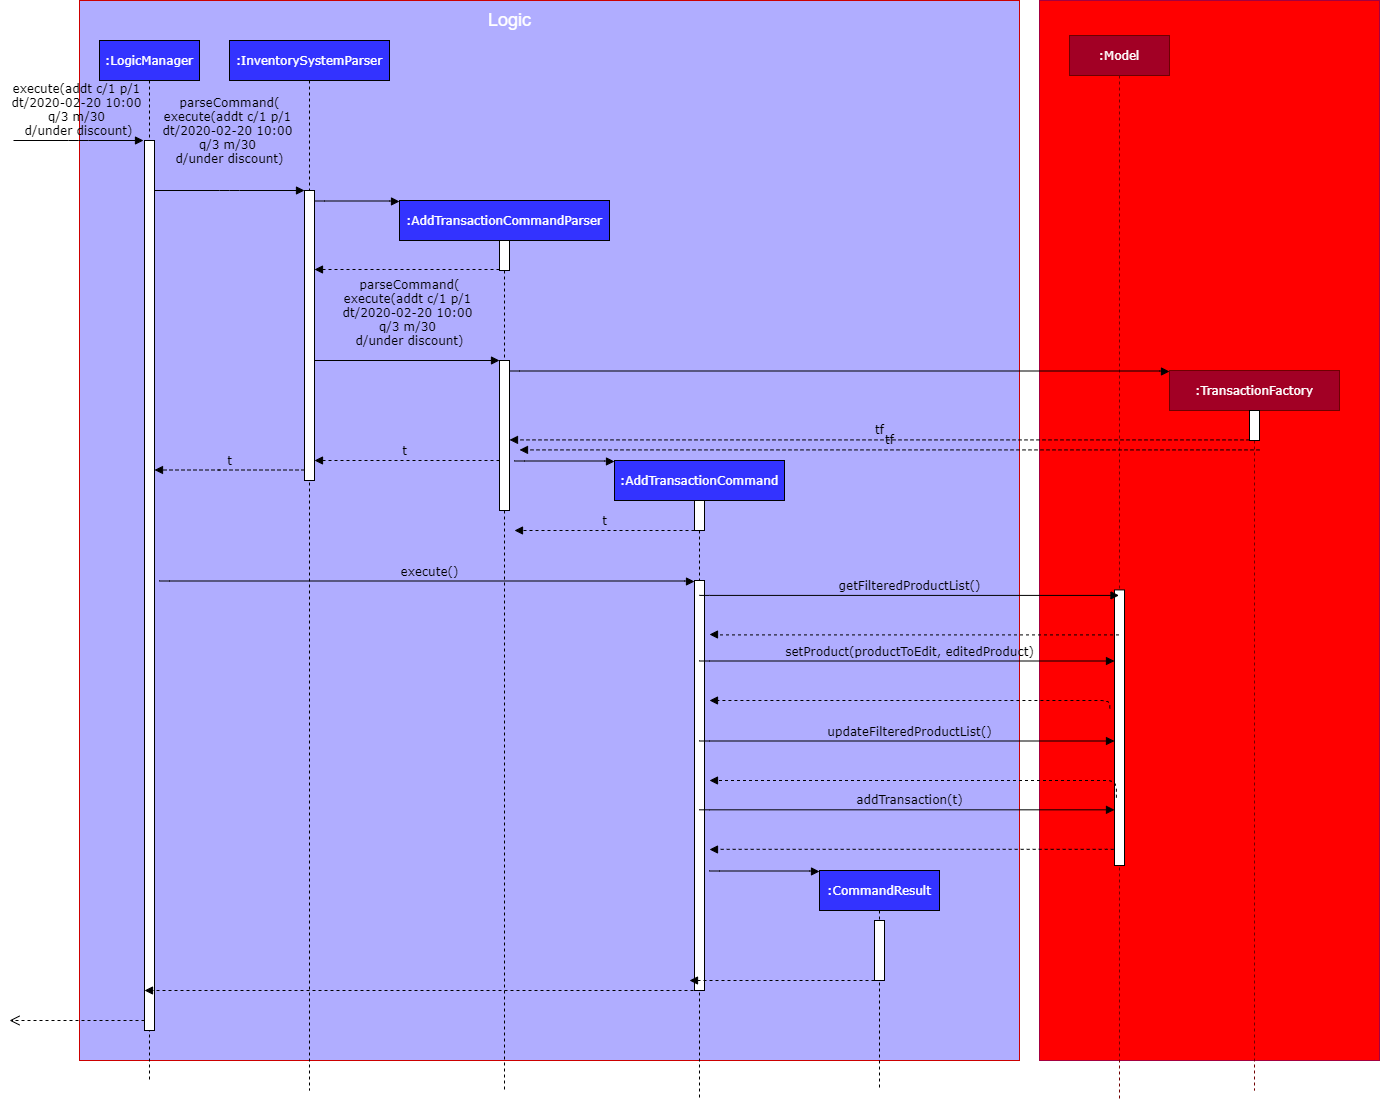

The diagram above was exported from draw.io. Its source (the exported page's mxGraphModel, read from the mxfile embedded in the PNG):
<mxGraphModel dx="5190" dy="2740" grid="1" gridSize="10" guides="1" tooltips="1" connect="1" arrows="1" fold="1" page="1" pageScale="1" pageWidth="1100" pageHeight="850" background="#ffffff" math="0" shadow="0">
  <root>
    <mxCell id="0" />
    <mxCell id="1" parent="0" />
    <mxCell id="g1rUXorUsxn7avGf1ypD-52" value="" style="rounded=0;whiteSpace=wrap;html=1;glass=0;strokeColor=#A50040;fillColor=#FF0000;fontSize=18;fontColor=#ffffff;" vertex="1" parent="1">
      <mxGeometry x="1040" y="40" width="340" height="1060" as="geometry" />
    </mxCell>
    <mxCell id="g1rUXorUsxn7avGf1ypD-1" value="" style="rounded=0;whiteSpace=wrap;html=1;glass=0;fillColor=#B0ADFF;strokeColor=#CC0000;fontColor=#ffffff;" vertex="1" parent="1">
      <mxGeometry x="80" y="40" width="940" height="1060" as="geometry" />
    </mxCell>
    <mxCell id="7baba1c4bc27f4b0-2" value=":InventorySystemParser" style="shape=umlLifeline;perimeter=lifelinePerimeter;whiteSpace=wrap;html=1;container=1;collapsible=0;recursiveResize=0;outlineConnect=0;rounded=0;shadow=0;comic=0;labelBackgroundColor=none;strokeWidth=1;fontFamily=Verdana;fontSize=12;align=center;fontColor=#FFFFFF;fillColor=#3333FF;" parent="1" vertex="1">
      <mxGeometry x="230" y="80" width="160" height="1050" as="geometry" />
    </mxCell>
    <mxCell id="7baba1c4bc27f4b0-10" value="" style="html=1;points=[];perimeter=orthogonalPerimeter;rounded=0;shadow=0;comic=0;labelBackgroundColor=none;strokeWidth=1;fontFamily=Verdana;fontSize=12;align=center;" parent="7baba1c4bc27f4b0-2" vertex="1">
      <mxGeometry x="75" y="150" width="10" height="290" as="geometry" />
    </mxCell>
    <mxCell id="7baba1c4bc27f4b0-3" value=":AddTransactionCommandParser" style="shape=umlLifeline;perimeter=lifelinePerimeter;whiteSpace=wrap;html=1;container=1;collapsible=0;recursiveResize=0;outlineConnect=0;rounded=0;shadow=0;comic=0;labelBackgroundColor=none;strokeWidth=1;fontFamily=Verdana;fontSize=12;align=center;fontColor=#FFFFFF;fillColor=#3333FF;" parent="1" vertex="1">
      <mxGeometry x="400" y="240" width="210" height="890" as="geometry" />
    </mxCell>
    <mxCell id="7baba1c4bc27f4b0-13" value="" style="html=1;points=[];perimeter=orthogonalPerimeter;rounded=0;shadow=0;comic=0;labelBackgroundColor=none;strokeWidth=1;fontFamily=Verdana;fontSize=12;align=center;" parent="7baba1c4bc27f4b0-3" vertex="1">
      <mxGeometry x="100" y="40" width="10" height="30" as="geometry" />
    </mxCell>
    <mxCell id="g1rUXorUsxn7avGf1ypD-14" value="" style="html=1;points=[];perimeter=orthogonalPerimeter;rounded=0;shadow=0;comic=0;labelBackgroundColor=none;strokeWidth=1;fontFamily=Verdana;fontSize=12;align=center;" vertex="1" parent="7baba1c4bc27f4b0-3">
      <mxGeometry x="100" y="160" width="10" height="150" as="geometry" />
    </mxCell>
    <mxCell id="7baba1c4bc27f4b0-5" value=":CommandResult" style="shape=umlLifeline;perimeter=lifelinePerimeter;whiteSpace=wrap;html=1;container=1;collapsible=0;recursiveResize=0;outlineConnect=0;rounded=0;shadow=0;comic=0;labelBackgroundColor=none;strokeWidth=1;fontFamily=Verdana;fontSize=12;align=center;fontColor=#FFFFFF;fillColor=#3333FF;" parent="1" vertex="1">
      <mxGeometry x="820" y="910" width="120" height="220" as="geometry" />
    </mxCell>
    <mxCell id="7baba1c4bc27f4b0-28" value="" style="html=1;points=[];perimeter=orthogonalPerimeter;rounded=0;shadow=0;comic=0;labelBackgroundColor=none;strokeWidth=1;fontFamily=Verdana;fontSize=12;align=center;" parent="7baba1c4bc27f4b0-5" vertex="1">
      <mxGeometry x="55" y="50" width="10" height="60" as="geometry" />
    </mxCell>
    <mxCell id="7baba1c4bc27f4b0-8" value=":LogicManager" style="shape=umlLifeline;perimeter=lifelinePerimeter;whiteSpace=wrap;html=1;container=1;collapsible=0;recursiveResize=0;outlineConnect=0;rounded=0;shadow=0;comic=0;labelBackgroundColor=none;strokeWidth=1;fontFamily=Verdana;fontSize=12;align=center;glass=0;fillColor=#3333FF;fontColor=#FFFFFF;" parent="1" vertex="1">
      <mxGeometry x="100" y="80" width="100" height="1040" as="geometry" />
    </mxCell>
    <mxCell id="7baba1c4bc27f4b0-9" value="" style="html=1;points=[];perimeter=orthogonalPerimeter;rounded=0;shadow=0;comic=0;labelBackgroundColor=none;strokeWidth=1;fontFamily=Verdana;fontSize=12;align=center;" parent="7baba1c4bc27f4b0-8" vertex="1">
      <mxGeometry x="45" y="100" width="10" height="890" as="geometry" />
    </mxCell>
    <mxCell id="7baba1c4bc27f4b0-11" value="parseCommand(&lt;br&gt;execute(addt c/1 p/1&amp;nbsp;&lt;br&gt;dt/2020-02-20 10:00&amp;nbsp;&lt;br&gt;q/3 m/30&amp;nbsp;&lt;br&gt;d/under discount)" style="html=1;verticalAlign=bottom;endArrow=block;entryX=0;entryY=0;labelBackgroundColor=none;fontFamily=Verdana;fontSize=12;edgeStyle=elbowEdgeStyle;elbow=vertical;" parent="1" edge="1">
      <mxGeometry y="22" relative="1" as="geometry">
        <mxPoint x="155" y="230" as="sourcePoint" />
        <mxPoint x="305" y="230" as="targetPoint" />
        <Array as="points">
          <mxPoint x="230" y="230" />
        </Array>
        <mxPoint as="offset" />
      </mxGeometry>
    </mxCell>
    <mxCell id="7baba1c4bc27f4b0-14" value="" style="html=1;verticalAlign=bottom;endArrow=block;labelBackgroundColor=none;fontFamily=Verdana;fontSize=12;edgeStyle=elbowEdgeStyle;elbow=vertical;" parent="1" edge="1">
      <mxGeometry relative="1" as="geometry">
        <mxPoint x="315" y="240" as="sourcePoint" />
        <mxPoint x="400" y="241" as="targetPoint" />
        <Array as="points">
          <mxPoint x="315" y="240.5" />
        </Array>
      </mxGeometry>
    </mxCell>
    <mxCell id="g1rUXorUsxn7avGf1ypD-3" value="execute(addt c/1 p/1 &lt;br&gt;dt/2020-02-20 10:00 &lt;br&gt;q/3 m/30 &lt;br&gt;d/under discount)" style="html=1;verticalAlign=bottom;endArrow=block;entryX=0;entryY=0;labelBackgroundColor=none;fontFamily=Verdana;fontSize=12;edgeStyle=elbowEdgeStyle;elbow=vertical;" edge="1" parent="1">
      <mxGeometry relative="1" as="geometry">
        <mxPoint x="14" y="180" as="sourcePoint" />
        <mxPoint x="144" y="180" as="targetPoint" />
      </mxGeometry>
    </mxCell>
    <mxCell id="g1rUXorUsxn7avGf1ypD-4" style="edgeStyle=orthogonalEdgeStyle;rounded=0;orthogonalLoop=1;jettySize=auto;html=1;exitX=0.5;exitY=1;exitDx=0;exitDy=0;" edge="1" parent="1" source="g1rUXorUsxn7avGf1ypD-1" target="g1rUXorUsxn7avGf1ypD-1">
      <mxGeometry relative="1" as="geometry" />
    </mxCell>
    <mxCell id="g1rUXorUsxn7avGf1ypD-8" value="" style="html=1;verticalAlign=bottom;endArrow=open;dashed=1;endSize=8;labelBackgroundColor=none;fontFamily=Verdana;fontSize=12;edgeStyle=elbowEdgeStyle;elbow=vertical;" edge="1" parent="1">
      <mxGeometry x="0.1111" y="-30" relative="1" as="geometry">
        <mxPoint x="10" y="1060" as="targetPoint" />
        <Array as="points">
          <mxPoint x="145" y="1060" />
        </Array>
        <mxPoint x="145" y="1060" as="sourcePoint" />
        <mxPoint x="-1" as="offset" />
      </mxGeometry>
    </mxCell>
    <mxCell id="g1rUXorUsxn7avGf1ypD-13" value="" style="html=1;verticalAlign=bottom;endArrow=block;dashed=1;endSize=6;labelBackgroundColor=none;fontFamily=Verdana;fontSize=12;edgeStyle=elbowEdgeStyle;elbow=vertical;endFill=1;" edge="1" parent="1">
      <mxGeometry relative="1" as="geometry">
        <mxPoint x="315" y="309" as="targetPoint" />
        <Array as="points">
          <mxPoint x="395" y="309" />
          <mxPoint x="425" y="309" />
        </Array>
        <mxPoint x="500" y="309" as="sourcePoint" />
      </mxGeometry>
    </mxCell>
    <mxCell id="g1rUXorUsxn7avGf1ypD-19" value="parseCommand(&lt;br&gt;execute(addt c/1 p/1&amp;nbsp;&lt;br&gt;dt/2020-02-20 10:00&amp;nbsp;&lt;br&gt;q/3 m/30&amp;nbsp;&lt;br&gt;d/under discount)" style="html=1;verticalAlign=bottom;endArrow=block;entryX=0;entryY=0;labelBackgroundColor=none;fontFamily=Verdana;fontSize=12;edgeStyle=elbowEdgeStyle;elbow=vertical;" edge="1" parent="1">
      <mxGeometry y="10" relative="1" as="geometry">
        <mxPoint x="315" y="400" as="sourcePoint" />
        <mxPoint x="500" y="400" as="targetPoint" />
        <Array as="points" />
        <mxPoint as="offset" />
      </mxGeometry>
    </mxCell>
    <mxCell id="g1rUXorUsxn7avGf1ypD-22" value="t" style="html=1;verticalAlign=bottom;endArrow=block;dashed=1;endSize=6;labelBackgroundColor=none;fontFamily=Verdana;fontSize=12;edgeStyle=elbowEdgeStyle;elbow=vertical;endFill=1;" edge="1" parent="1">
      <mxGeometry relative="1" as="geometry">
        <mxPoint x="315" y="500" as="targetPoint" />
        <Array as="points">
          <mxPoint x="385" y="500" />
          <mxPoint x="415" y="500" />
        </Array>
        <mxPoint x="500" y="500" as="sourcePoint" />
      </mxGeometry>
    </mxCell>
    <mxCell id="g1rUXorUsxn7avGf1ypD-23" value="t" style="html=1;verticalAlign=bottom;endArrow=block;dashed=1;endSize=6;labelBackgroundColor=none;fontFamily=Verdana;fontSize=12;edgeStyle=elbowEdgeStyle;elbow=vertical;endFill=1;" edge="1" parent="1">
      <mxGeometry relative="1" as="geometry">
        <mxPoint x="155" y="509.5" as="targetPoint" />
        <Array as="points">
          <mxPoint x="210" y="509.5" />
          <mxPoint x="240" y="509.5" />
        </Array>
        <mxPoint x="305" y="509.5" as="sourcePoint" />
      </mxGeometry>
    </mxCell>
    <mxCell id="7baba1c4bc27f4b0-4" value=":AddTransactionCommand" style="shape=umlLifeline;perimeter=lifelinePerimeter;whiteSpace=wrap;html=1;container=1;collapsible=0;recursiveResize=0;outlineConnect=0;rounded=0;shadow=0;comic=0;labelBackgroundColor=none;strokeWidth=1;fontFamily=Verdana;fontSize=12;align=center;fontColor=#FFFFFF;fillColor=#3333FF;" parent="1" vertex="1">
      <mxGeometry x="615" y="500" width="170" height="640" as="geometry" />
    </mxCell>
    <mxCell id="7baba1c4bc27f4b0-19" value="" style="html=1;points=[];perimeter=orthogonalPerimeter;rounded=0;shadow=0;comic=0;labelBackgroundColor=none;strokeWidth=1;fontFamily=Verdana;fontSize=12;align=center;" parent="7baba1c4bc27f4b0-4" vertex="1">
      <mxGeometry x="80" y="40" width="10" height="30" as="geometry" />
    </mxCell>
    <mxCell id="g1rUXorUsxn7avGf1ypD-26" value="" style="html=1;points=[];perimeter=orthogonalPerimeter;rounded=0;shadow=0;comic=0;labelBackgroundColor=none;strokeWidth=1;fontFamily=Verdana;fontSize=12;align=center;" vertex="1" parent="7baba1c4bc27f4b0-4">
      <mxGeometry x="80" y="120" width="10" height="410" as="geometry" />
    </mxCell>
    <mxCell id="g1rUXorUsxn7avGf1ypD-24" value="" style="html=1;verticalAlign=bottom;endArrow=block;labelBackgroundColor=none;fontFamily=Verdana;fontSize=12;edgeStyle=elbowEdgeStyle;elbow=vertical;" edge="1" parent="1">
      <mxGeometry y="1" relative="1" as="geometry">
        <mxPoint x="515" y="500" as="sourcePoint" />
        <mxPoint x="615" y="501" as="targetPoint" />
        <Array as="points">
          <mxPoint x="513" y="500.5" />
        </Array>
        <mxPoint y="1" as="offset" />
      </mxGeometry>
    </mxCell>
    <mxCell id="g1rUXorUsxn7avGf1ypD-25" value="t" style="html=1;verticalAlign=bottom;endArrow=block;dashed=1;endSize=6;labelBackgroundColor=none;fontFamily=Verdana;fontSize=12;edgeStyle=elbowEdgeStyle;elbow=vertical;endFill=1;" edge="1" parent="1">
      <mxGeometry relative="1" as="geometry">
        <mxPoint x="515" y="570" as="targetPoint" />
        <Array as="points">
          <mxPoint x="575" y="570" />
          <mxPoint x="605" y="570" />
        </Array>
        <mxPoint x="695" y="570" as="sourcePoint" />
      </mxGeometry>
    </mxCell>
    <mxCell id="g1rUXorUsxn7avGf1ypD-27" value="execute()" style="html=1;verticalAlign=bottom;endArrow=block;labelBackgroundColor=none;fontFamily=Verdana;fontSize=12;edgeStyle=elbowEdgeStyle;elbow=vertical;" edge="1" parent="1">
      <mxGeometry y="1" relative="1" as="geometry">
        <mxPoint x="160" y="620" as="sourcePoint" />
        <mxPoint x="695" y="621" as="targetPoint" />
        <Array as="points">
          <mxPoint x="593" y="620.5" />
        </Array>
        <mxPoint y="1" as="offset" />
      </mxGeometry>
    </mxCell>
    <mxCell id="7baba1c4bc27f4b0-6" value=":Model" style="shape=umlLifeline;perimeter=lifelinePerimeter;whiteSpace=wrap;html=1;container=1;collapsible=0;recursiveResize=0;outlineConnect=0;rounded=0;shadow=0;comic=0;labelBackgroundColor=none;strokeWidth=1;fontFamily=Verdana;fontSize=12;align=center;fillColor=#a20025;strokeColor=#6F0000;fontColor=#ffffff;" parent="1" vertex="1">
      <mxGeometry x="1070" y="75" width="100" height="1065" as="geometry" />
    </mxCell>
    <mxCell id="7baba1c4bc27f4b0-25" value="" style="html=1;points=[];perimeter=orthogonalPerimeter;rounded=0;shadow=0;comic=0;labelBackgroundColor=none;strokeColor=#000000;strokeWidth=1;fillColor=#FFFFFF;fontFamily=Verdana;fontSize=12;fontColor=#000000;align=center;" parent="7baba1c4bc27f4b0-6" vertex="1">
      <mxGeometry x="45" y="554.41" width="10" height="275.59" as="geometry" />
    </mxCell>
    <mxCell id="g1rUXorUsxn7avGf1ypD-28" value="getFilteredProductList()" style="html=1;verticalAlign=bottom;endArrow=block;labelBackgroundColor=none;fontFamily=Verdana;fontSize=12;edgeStyle=elbowEdgeStyle;elbow=vertical;" edge="1" parent="1" target="7baba1c4bc27f4b0-6">
      <mxGeometry y="1" relative="1" as="geometry">
        <mxPoint x="700" y="634.41" as="sourcePoint" />
        <mxPoint x="1089.5" y="634.91" as="targetPoint" />
        <Array as="points">
          <mxPoint x="1133" y="634.91" />
        </Array>
        <mxPoint y="1" as="offset" />
      </mxGeometry>
    </mxCell>
    <mxCell id="g1rUXorUsxn7avGf1ypD-29" value="" style="html=1;verticalAlign=bottom;endArrow=block;dashed=1;endSize=6;labelBackgroundColor=none;fontFamily=Verdana;fontSize=12;edgeStyle=elbowEdgeStyle;elbow=vertical;endFill=1;" edge="1" parent="1" source="7baba1c4bc27f4b0-6">
      <mxGeometry relative="1" as="geometry">
        <mxPoint x="710" y="674" as="targetPoint" />
        <Array as="points">
          <mxPoint x="760" y="674.41" />
          <mxPoint x="790" y="674.41" />
        </Array>
        <mxPoint x="1089.5" y="674.41" as="sourcePoint" />
      </mxGeometry>
    </mxCell>
    <mxCell id="g1rUXorUsxn7avGf1ypD-30" value="Logic" style="text;html=1;align=center;verticalAlign=middle;resizable=0;points=[];autosize=1;fontColor=#FFFFFF;fontSize=18;" vertex="1" parent="1">
      <mxGeometry x="480" y="45" width="60" height="30" as="geometry" />
    </mxCell>
    <mxCell id="g1rUXorUsxn7avGf1ypD-32" value="" style="html=1;verticalAlign=bottom;endArrow=block;labelBackgroundColor=none;fontFamily=Verdana;fontSize=12;edgeStyle=elbowEdgeStyle;elbow=vertical;" edge="1" parent="1">
      <mxGeometry relative="1" as="geometry">
        <mxPoint x="710" y="910" as="sourcePoint" />
        <mxPoint x="820" y="911" as="targetPoint" />
        <Array as="points">
          <mxPoint x="720" y="910.5" />
        </Array>
      </mxGeometry>
    </mxCell>
    <mxCell id="g1rUXorUsxn7avGf1ypD-33" value="" style="html=1;verticalAlign=bottom;endArrow=block;dashed=1;endSize=6;labelBackgroundColor=none;fontFamily=Verdana;fontSize=12;edgeStyle=elbowEdgeStyle;elbow=vertical;endFill=1;" edge="1" parent="1">
      <mxGeometry relative="1" as="geometry">
        <mxPoint x="690" y="1020" as="targetPoint" />
        <Array as="points">
          <mxPoint x="770" y="1020" />
          <mxPoint x="800" y="1020" />
        </Array>
        <mxPoint x="875" y="1020" as="sourcePoint" />
      </mxGeometry>
    </mxCell>
    <mxCell id="g1rUXorUsxn7avGf1ypD-34" value=":TransactionFactory" style="shape=umlLifeline;perimeter=lifelinePerimeter;whiteSpace=wrap;html=1;container=1;collapsible=0;recursiveResize=0;outlineConnect=0;rounded=0;shadow=0;comic=0;labelBackgroundColor=none;strokeWidth=1;fontFamily=Verdana;fontSize=12;align=center;fontColor=#ffffff;fillColor=#a20025;strokeColor=#6F0000;" vertex="1" parent="1">
      <mxGeometry x="1170" y="410" width="170" height="720" as="geometry" />
    </mxCell>
    <mxCell id="g1rUXorUsxn7avGf1ypD-35" value="" style="html=1;points=[];perimeter=orthogonalPerimeter;rounded=0;shadow=0;comic=0;labelBackgroundColor=none;strokeWidth=1;fontFamily=Verdana;fontSize=12;align=center;" vertex="1" parent="g1rUXorUsxn7avGf1ypD-34">
      <mxGeometry x="80" y="40" width="10" height="30" as="geometry" />
    </mxCell>
    <mxCell id="g1rUXorUsxn7avGf1ypD-37" value="" style="html=1;verticalAlign=bottom;endArrow=block;labelBackgroundColor=none;fontFamily=Verdana;fontSize=12;edgeStyle=elbowEdgeStyle;elbow=vertical;" edge="1" parent="1">
      <mxGeometry y="1" relative="1" as="geometry">
        <mxPoint x="510" y="410" as="sourcePoint" />
        <mxPoint x="1170" y="411" as="targetPoint" />
        <Array as="points">
          <mxPoint x="938" y="410.5" />
        </Array>
        <mxPoint y="1" as="offset" />
      </mxGeometry>
    </mxCell>
    <mxCell id="g1rUXorUsxn7avGf1ypD-39" value="tf" style="html=1;verticalAlign=bottom;endArrow=block;dashed=1;endSize=6;labelBackgroundColor=none;fontFamily=Verdana;fontSize=12;edgeStyle=elbowEdgeStyle;elbow=vertical;endFill=1;" edge="1" parent="1">
      <mxGeometry relative="1" as="geometry">
        <mxPoint x="510" y="479.41" as="targetPoint" />
        <Array as="points">
          <mxPoint x="570" y="479.41" />
          <mxPoint x="600" y="479.41" />
        </Array>
        <mxPoint x="1250" y="479.41" as="sourcePoint" />
      </mxGeometry>
    </mxCell>
    <mxCell id="g1rUXorUsxn7avGf1ypD-40" value="setProduct(productToEdit, editedProduct)" style="html=1;verticalAlign=bottom;endArrow=block;labelBackgroundColor=none;fontFamily=Verdana;fontSize=12;edgeStyle=elbowEdgeStyle;elbow=vertical;" edge="1" parent="1" target="7baba1c4bc27f4b0-25">
      <mxGeometry y="1" relative="1" as="geometry">
        <mxPoint x="700" y="699.9999999999999" as="sourcePoint" />
        <mxPoint x="1089.5" y="700.4999999999999" as="targetPoint" />
        <Array as="points">
          <mxPoint x="1133" y="700.5" />
        </Array>
        <mxPoint y="1" as="offset" />
      </mxGeometry>
    </mxCell>
    <mxCell id="g1rUXorUsxn7avGf1ypD-41" value="" style="html=1;verticalAlign=bottom;endArrow=block;dashed=1;endSize=6;labelBackgroundColor=none;fontFamily=Verdana;fontSize=12;edgeStyle=elbowEdgeStyle;elbow=vertical;endFill=1;exitX=-0.471;exitY=0.43;exitDx=0;exitDy=0;exitPerimeter=0;" edge="1" parent="1" source="7baba1c4bc27f4b0-25">
      <mxGeometry relative="1" as="geometry">
        <mxPoint x="710" y="740" as="targetPoint" />
        <Array as="points">
          <mxPoint x="760" y="740" />
          <mxPoint x="790" y="740" />
        </Array>
        <mxPoint x="1089.5" y="739.9999999999999" as="sourcePoint" />
      </mxGeometry>
    </mxCell>
    <mxCell id="g1rUXorUsxn7avGf1ypD-43" value="updateFilteredProductList()" style="html=1;verticalAlign=bottom;endArrow=block;labelBackgroundColor=none;fontFamily=Verdana;fontSize=12;edgeStyle=elbowEdgeStyle;elbow=vertical;" edge="1" parent="1" target="7baba1c4bc27f4b0-25">
      <mxGeometry y="1" relative="1" as="geometry">
        <mxPoint x="700" y="780" as="sourcePoint" />
        <mxPoint x="1089.5" y="780.5" as="targetPoint" />
        <Array as="points">
          <mxPoint x="1133" y="780.5" />
        </Array>
        <mxPoint y="1" as="offset" />
      </mxGeometry>
    </mxCell>
    <mxCell id="g1rUXorUsxn7avGf1ypD-44" value="" style="html=1;verticalAlign=bottom;endArrow=block;dashed=1;endSize=6;labelBackgroundColor=none;fontFamily=Verdana;fontSize=12;edgeStyle=elbowEdgeStyle;elbow=vertical;endFill=1;exitX=0.188;exitY=0.754;exitDx=0;exitDy=0;exitPerimeter=0;" edge="1" parent="1" source="7baba1c4bc27f4b0-25">
      <mxGeometry relative="1" as="geometry">
        <mxPoint x="710" y="820" as="targetPoint" />
        <Array as="points">
          <mxPoint x="760" y="820" />
          <mxPoint x="790" y="820" />
        </Array>
        <mxPoint x="1089.5" y="820" as="sourcePoint" />
      </mxGeometry>
    </mxCell>
    <mxCell id="g1rUXorUsxn7avGf1ypD-45" value="addTransaction(t)" style="html=1;verticalAlign=bottom;endArrow=block;labelBackgroundColor=none;fontFamily=Verdana;fontSize=12;edgeStyle=elbowEdgeStyle;elbow=vertical;" edge="1" parent="1" target="7baba1c4bc27f4b0-25">
      <mxGeometry y="1" relative="1" as="geometry">
        <mxPoint x="700" y="848.8199999999999" as="sourcePoint" />
        <mxPoint x="1089.5" y="849.3199999999999" as="targetPoint" />
        <Array as="points">
          <mxPoint x="1133" y="849.3199999999999" />
        </Array>
        <mxPoint y="1" as="offset" />
      </mxGeometry>
    </mxCell>
    <mxCell id="g1rUXorUsxn7avGf1ypD-46" value="" style="html=1;verticalAlign=bottom;endArrow=block;dashed=1;endSize=6;labelBackgroundColor=none;fontFamily=Verdana;fontSize=12;edgeStyle=elbowEdgeStyle;elbow=vertical;endFill=1;exitX=-0.094;exitY=0.942;exitDx=0;exitDy=0;exitPerimeter=0;" edge="1" parent="1" source="7baba1c4bc27f4b0-25">
      <mxGeometry relative="1" as="geometry">
        <mxPoint x="710" y="889" as="targetPoint" />
        <Array as="points">
          <mxPoint x="760" y="888.8199999999999" />
          <mxPoint x="790" y="888.8199999999999" />
        </Array>
        <mxPoint x="1089.5" y="888.8199999999999" as="sourcePoint" />
      </mxGeometry>
    </mxCell>
    <mxCell id="g1rUXorUsxn7avGf1ypD-53" value="tf" style="html=1;verticalAlign=bottom;endArrow=block;dashed=1;endSize=6;labelBackgroundColor=none;fontFamily=Verdana;fontSize=12;edgeStyle=elbowEdgeStyle;elbow=vertical;endFill=1;" edge="1" parent="1">
      <mxGeometry relative="1" as="geometry">
        <mxPoint x="520" y="489.4100000000001" as="targetPoint" />
        <Array as="points">
          <mxPoint x="580" y="489.41" />
          <mxPoint x="610" y="489.41" />
        </Array>
        <mxPoint x="1260" y="489.4100000000001" as="sourcePoint" />
      </mxGeometry>
    </mxCell>
    <mxCell id="g1rUXorUsxn7avGf1ypD-54" value="" style="html=1;verticalAlign=bottom;endArrow=block;dashed=1;endSize=6;labelBackgroundColor=none;fontFamily=Verdana;fontSize=12;edgeStyle=elbowEdgeStyle;elbow=vertical;endFill=1;" edge="1" parent="1">
      <mxGeometry relative="1" as="geometry">
        <mxPoint x="145" y="1030" as="targetPoint" />
        <Array as="points">
          <mxPoint x="350" y="1030" />
          <mxPoint x="380" y="1030" />
        </Array>
        <mxPoint x="700" y="1030" as="sourcePoint" />
      </mxGeometry>
    </mxCell>
  </root>
</mxGraphModel>